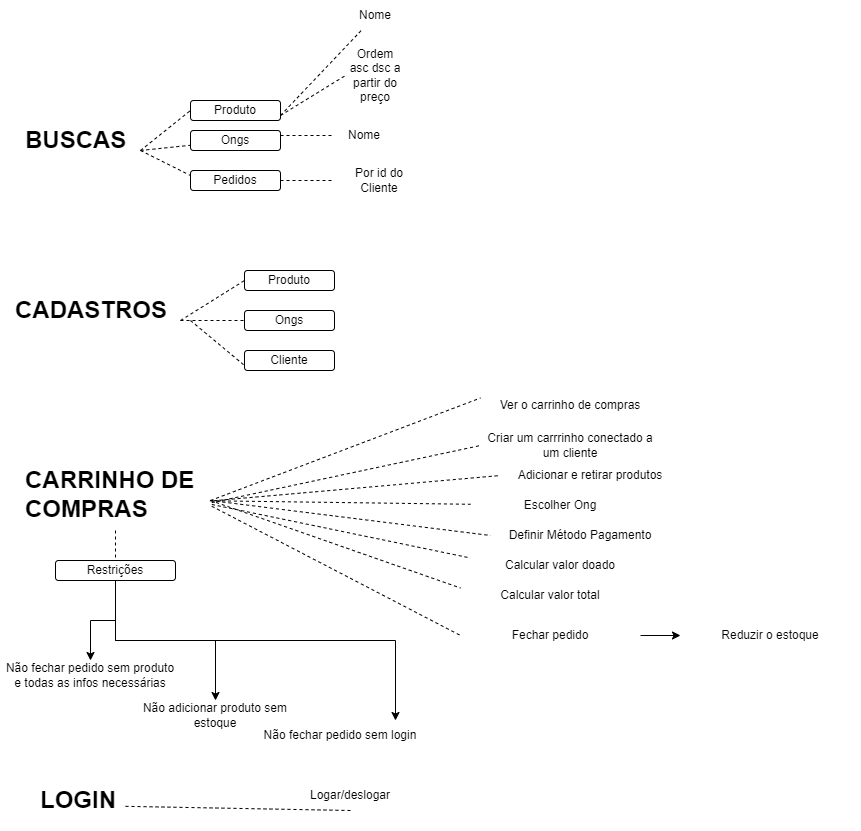

The diagram above was exported from draw.io. Its source (the exported page's mxGraphModel, read from the mxfile embedded in the PNG):
<mxGraphModel dx="2062" dy="1112" grid="1" gridSize="10" guides="1" tooltips="1" connect="1" arrows="1" fold="1" page="1" pageScale="1" pageWidth="827" pageHeight="1169" math="0" shadow="0">
  <root>
    <mxCell id="0" />
    <mxCell id="1" parent="0" />
    <mxCell id="3wyiMcRaTVE-KoGl0XlJ-1" value="&lt;h1&gt;BUSCAS&lt;/h1&gt;" style="text;html=1;strokeColor=none;fillColor=none;spacing=5;spacingTop=-20;whiteSpace=wrap;overflow=hidden;rounded=0;" parent="1" vertex="1">
      <mxGeometry x="40" y="140" width="120" height="40" as="geometry" />
    </mxCell>
    <mxCell id="3wyiMcRaTVE-KoGl0XlJ-2" value="Produto" style="rounded=1;whiteSpace=wrap;html=1;" parent="1" vertex="1">
      <mxGeometry x="210" y="120" width="90" height="20" as="geometry" />
    </mxCell>
    <mxCell id="3wyiMcRaTVE-KoGl0XlJ-5" value="Nome" style="text;html=1;strokeColor=none;fillColor=none;align=center;verticalAlign=middle;whiteSpace=wrap;rounded=0;" parent="1" vertex="1">
      <mxGeometry x="365" y="20" width="60" height="30" as="geometry" />
    </mxCell>
    <mxCell id="3wyiMcRaTVE-KoGl0XlJ-6" value="" style="endArrow=none;dashed=1;html=1;rounded=0;exitX=1;exitY=0.75;exitDx=0;exitDy=0;" parent="1" source="3wyiMcRaTVE-KoGl0XlJ-2" target="3wyiMcRaTVE-KoGl0XlJ-5" edge="1">
      <mxGeometry width="50" height="50" relative="1" as="geometry">
        <mxPoint x="290.0000000000002" y="105" as="sourcePoint" />
        <mxPoint x="330.0000000000002" y="65" as="targetPoint" />
      </mxGeometry>
    </mxCell>
    <mxCell id="3wyiMcRaTVE-KoGl0XlJ-8" value="Ordem asc dsc a partir do preço" style="text;html=1;strokeColor=none;fillColor=none;align=center;verticalAlign=middle;whiteSpace=wrap;rounded=0;" parent="1" vertex="1">
      <mxGeometry x="365" y="80" width="60" height="30" as="geometry" />
    </mxCell>
    <mxCell id="3wyiMcRaTVE-KoGl0XlJ-9" value="" style="endArrow=none;dashed=1;html=1;rounded=0;exitX=1;exitY=0.75;exitDx=0;exitDy=0;entryX=0;entryY=0.5;entryDx=0;entryDy=0;" parent="1" source="3wyiMcRaTVE-KoGl0XlJ-2" target="3wyiMcRaTVE-KoGl0XlJ-8" edge="1">
      <mxGeometry width="50" height="50" relative="1" as="geometry">
        <mxPoint x="290.0000000000002" y="105" as="sourcePoint" />
        <mxPoint x="320.0000000000002" y="90" as="targetPoint" />
      </mxGeometry>
    </mxCell>
    <mxCell id="3wyiMcRaTVE-KoGl0XlJ-10" value="Ongs" style="rounded=1;whiteSpace=wrap;html=1;" parent="1" vertex="1">
      <mxGeometry x="210" y="150" width="90" height="20" as="geometry" />
    </mxCell>
    <mxCell id="3wyiMcRaTVE-KoGl0XlJ-11" value="Nome" style="text;html=1;strokeColor=none;fillColor=none;align=center;verticalAlign=middle;whiteSpace=wrap;rounded=0;" parent="1" vertex="1">
      <mxGeometry x="354" y="140" width="60" height="30" as="geometry" />
    </mxCell>
    <mxCell id="3wyiMcRaTVE-KoGl0XlJ-12" value="" style="endArrow=none;dashed=1;html=1;rounded=0;exitX=1;exitY=0.25;exitDx=0;exitDy=0;entryX=0;entryY=0.5;entryDx=0;entryDy=0;" parent="1" source="3wyiMcRaTVE-KoGl0XlJ-10" target="3wyiMcRaTVE-KoGl0XlJ-11" edge="1">
      <mxGeometry width="50" height="50" relative="1" as="geometry">
        <mxPoint x="290.0000000000002" y="105" as="sourcePoint" />
        <mxPoint x="320.0000000000002" y="90" as="targetPoint" />
      </mxGeometry>
    </mxCell>
    <mxCell id="3wyiMcRaTVE-KoGl0XlJ-14" value="Pedidos" style="rounded=1;whiteSpace=wrap;html=1;" parent="1" vertex="1">
      <mxGeometry x="210" y="190" width="90" height="20" as="geometry" />
    </mxCell>
    <mxCell id="3wyiMcRaTVE-KoGl0XlJ-15" value="Por id do Cliente" style="text;html=1;strokeColor=none;fillColor=none;align=center;verticalAlign=middle;whiteSpace=wrap;rounded=0;" parent="1" vertex="1">
      <mxGeometry x="354" y="185" width="90" height="30" as="geometry" />
    </mxCell>
    <mxCell id="3wyiMcRaTVE-KoGl0XlJ-16" value="" style="endArrow=none;dashed=1;html=1;rounded=0;exitX=1;exitY=0.5;exitDx=0;exitDy=0;" parent="1" source="3wyiMcRaTVE-KoGl0XlJ-14" target="3wyiMcRaTVE-KoGl0XlJ-15" edge="1">
      <mxGeometry width="50" height="50" relative="1" as="geometry">
        <mxPoint x="290.0000000000002" y="165" as="sourcePoint" />
        <mxPoint x="364" y="155" as="targetPoint" />
      </mxGeometry>
    </mxCell>
    <mxCell id="3wyiMcRaTVE-KoGl0XlJ-18" value="&lt;h1&gt;CADASTROS&lt;/h1&gt;" style="text;html=1;strokeColor=none;fillColor=none;spacing=5;spacingTop=-20;whiteSpace=wrap;overflow=hidden;rounded=0;" parent="1" vertex="1">
      <mxGeometry x="30" y="310" width="170" height="40" as="geometry" />
    </mxCell>
    <mxCell id="3wyiMcRaTVE-KoGl0XlJ-19" value="Produto" style="rounded=1;whiteSpace=wrap;html=1;" parent="1" vertex="1">
      <mxGeometry x="264" y="290" width="90" height="20" as="geometry" />
    </mxCell>
    <mxCell id="3wyiMcRaTVE-KoGl0XlJ-20" value="Ongs" style="rounded=1;whiteSpace=wrap;html=1;" parent="1" vertex="1">
      <mxGeometry x="264" y="330" width="90" height="20" as="geometry" />
    </mxCell>
    <mxCell id="3wyiMcRaTVE-KoGl0XlJ-21" value="Cliente" style="rounded=1;whiteSpace=wrap;html=1;" parent="1" vertex="1">
      <mxGeometry x="264" y="370" width="90" height="20" as="geometry" />
    </mxCell>
    <mxCell id="3wyiMcRaTVE-KoGl0XlJ-22" value="" style="endArrow=none;dashed=1;html=1;rounded=0;exitX=1;exitY=0.75;exitDx=0;exitDy=0;entryX=0;entryY=0.5;entryDx=0;entryDy=0;" parent="1" source="3wyiMcRaTVE-KoGl0XlJ-18" target="3wyiMcRaTVE-KoGl0XlJ-19" edge="1">
      <mxGeometry width="50" height="50" relative="1" as="geometry">
        <mxPoint x="290.0000000000002" y="165" as="sourcePoint" />
        <mxPoint x="364" y="155" as="targetPoint" />
      </mxGeometry>
    </mxCell>
    <mxCell id="3wyiMcRaTVE-KoGl0XlJ-23" value="" style="endArrow=none;dashed=1;html=1;rounded=0;exitX=1;exitY=0.75;exitDx=0;exitDy=0;entryX=0;entryY=0.5;entryDx=0;entryDy=0;" parent="1" source="3wyiMcRaTVE-KoGl0XlJ-18" target="3wyiMcRaTVE-KoGl0XlJ-20" edge="1">
      <mxGeometry width="50" height="50" relative="1" as="geometry">
        <mxPoint x="220" y="350" as="sourcePoint" />
        <mxPoint x="274" y="310" as="targetPoint" />
      </mxGeometry>
    </mxCell>
    <mxCell id="3wyiMcRaTVE-KoGl0XlJ-25" value="" style="endArrow=none;dashed=1;html=1;rounded=0;entryX=0;entryY=0.75;entryDx=0;entryDy=0;" parent="1" target="3wyiMcRaTVE-KoGl0XlJ-21" edge="1">
      <mxGeometry width="50" height="50" relative="1" as="geometry">
        <mxPoint x="210" y="340" as="sourcePoint" />
        <mxPoint x="274" y="350" as="targetPoint" />
      </mxGeometry>
    </mxCell>
    <mxCell id="3wyiMcRaTVE-KoGl0XlJ-26" value="" style="endArrow=none;dashed=1;html=1;rounded=0;exitX=1;exitY=0.75;exitDx=0;exitDy=0;entryX=0;entryY=0.5;entryDx=0;entryDy=0;" parent="1" source="3wyiMcRaTVE-KoGl0XlJ-1" target="3wyiMcRaTVE-KoGl0XlJ-2" edge="1">
      <mxGeometry width="50" height="50" relative="1" as="geometry">
        <mxPoint x="290.0000000000002" y="105" as="sourcePoint" />
        <mxPoint x="371.71428571428555" y="50" as="targetPoint" />
      </mxGeometry>
    </mxCell>
    <mxCell id="3wyiMcRaTVE-KoGl0XlJ-27" value="" style="endArrow=none;dashed=1;html=1;rounded=0;" parent="1" target="3wyiMcRaTVE-KoGl0XlJ-10" edge="1">
      <mxGeometry width="50" height="50" relative="1" as="geometry">
        <mxPoint x="160" y="170" as="sourcePoint" />
        <mxPoint x="200" y="100" as="targetPoint" />
      </mxGeometry>
    </mxCell>
    <mxCell id="3wyiMcRaTVE-KoGl0XlJ-28" value="" style="endArrow=none;dashed=1;html=1;rounded=0;entryX=0;entryY=0.25;entryDx=0;entryDy=0;" parent="1" target="3wyiMcRaTVE-KoGl0XlJ-14" edge="1">
      <mxGeometry width="50" height="50" relative="1" as="geometry">
        <mxPoint x="160" y="170" as="sourcePoint" />
        <mxPoint x="200" y="176" as="targetPoint" />
      </mxGeometry>
    </mxCell>
    <mxCell id="3wyiMcRaTVE-KoGl0XlJ-29" value="&lt;h1&gt;CARRINHO DE COMPRAS&lt;/h1&gt;" style="text;html=1;strokeColor=none;fillColor=none;spacing=5;spacingTop=-20;whiteSpace=wrap;overflow=hidden;rounded=0;" parent="1" vertex="1">
      <mxGeometry x="40" y="480" width="190" height="70" as="geometry" />
    </mxCell>
    <mxCell id="3wyiMcRaTVE-KoGl0XlJ-30" value="Criar um carrrinho conectado a um cliente" style="text;html=1;strokeColor=none;fillColor=none;align=center;verticalAlign=middle;whiteSpace=wrap;rounded=0;" parent="1" vertex="1">
      <mxGeometry x="500" y="450" width="180" height="30" as="geometry" />
    </mxCell>
    <mxCell id="3wyiMcRaTVE-KoGl0XlJ-31" value="" style="endArrow=none;dashed=1;html=1;rounded=0;exitX=1.007;exitY=0.602;exitDx=0;exitDy=0;exitPerimeter=0;entryX=0;entryY=0.5;entryDx=0;entryDy=0;" parent="1" source="3wyiMcRaTVE-KoGl0XlJ-29" target="3wyiMcRaTVE-KoGl0XlJ-30" edge="1">
      <mxGeometry width="50" height="50" relative="1" as="geometry">
        <mxPoint x="310.0000000000002" y="145" as="sourcePoint" />
        <mxPoint x="390.7500000000002" y="60" as="targetPoint" />
      </mxGeometry>
    </mxCell>
    <mxCell id="3wyiMcRaTVE-KoGl0XlJ-32" value="Adicionar e retirar produtos" style="text;html=1;strokeColor=none;fillColor=none;align=center;verticalAlign=middle;whiteSpace=wrap;rounded=0;" parent="1" vertex="1">
      <mxGeometry x="520" y="480" width="180" height="30" as="geometry" />
    </mxCell>
    <mxCell id="3wyiMcRaTVE-KoGl0XlJ-33" value="" style="endArrow=none;dashed=1;html=1;rounded=0;exitX=1.017;exitY=0.575;exitDx=0;exitDy=0;exitPerimeter=0;entryX=0;entryY=0.5;entryDx=0;entryDy=0;" parent="1" source="3wyiMcRaTVE-KoGl0XlJ-29" target="3wyiMcRaTVE-KoGl0XlJ-32" edge="1">
      <mxGeometry width="50" height="50" relative="1" as="geometry">
        <mxPoint x="241.33000000000015" y="532.1400000000001" as="sourcePoint" />
        <mxPoint x="290.0000000000002" y="495" as="targetPoint" />
      </mxGeometry>
    </mxCell>
    <mxCell id="3wyiMcRaTVE-KoGl0XlJ-34" value="Escolher Ong" style="text;html=1;strokeColor=none;fillColor=none;align=center;verticalAlign=middle;whiteSpace=wrap;rounded=0;" parent="1" vertex="1">
      <mxGeometry x="490" y="510" width="180" height="30" as="geometry" />
    </mxCell>
    <mxCell id="3wyiMcRaTVE-KoGl0XlJ-36" value="Definir Método Pagamento" style="text;html=1;strokeColor=none;fillColor=none;align=center;verticalAlign=middle;whiteSpace=wrap;rounded=0;" parent="1" vertex="1">
      <mxGeometry x="510" y="540" width="180" height="30" as="geometry" />
    </mxCell>
    <mxCell id="3wyiMcRaTVE-KoGl0XlJ-37" value="" style="endArrow=none;dashed=1;html=1;rounded=0;exitX=0.997;exitY=0.575;exitDx=0;exitDy=0;exitPerimeter=0;" parent="1" source="3wyiMcRaTVE-KoGl0XlJ-29" target="3wyiMcRaTVE-KoGl0XlJ-34" edge="1">
      <mxGeometry width="50" height="50" relative="1" as="geometry">
        <mxPoint x="240" y="529.97" as="sourcePoint" />
        <mxPoint x="300.0000000000002" y="557.5" as="targetPoint" />
      </mxGeometry>
    </mxCell>
    <mxCell id="3wyiMcRaTVE-KoGl0XlJ-38" value="" style="endArrow=none;dashed=1;html=1;rounded=0;entryX=0;entryY=0.5;entryDx=0;entryDy=0;" parent="1" target="3wyiMcRaTVE-KoGl0XlJ-36" edge="1">
      <mxGeometry width="50" height="50" relative="1" as="geometry">
        <mxPoint x="230" y="520" as="sourcePoint" />
        <mxPoint x="315.0000000000002" y="570" as="targetPoint" />
      </mxGeometry>
    </mxCell>
    <mxCell id="3wyiMcRaTVE-KoGl0XlJ-39" value="Calcular valor doado" style="text;html=1;strokeColor=none;fillColor=none;align=center;verticalAlign=middle;whiteSpace=wrap;rounded=0;" parent="1" vertex="1">
      <mxGeometry x="490" y="570" width="180" height="30" as="geometry" />
    </mxCell>
    <mxCell id="3wyiMcRaTVE-KoGl0XlJ-40" value="" style="endArrow=none;dashed=1;html=1;rounded=0;entryX=0;entryY=0.25;entryDx=0;entryDy=0;exitX=1.007;exitY=0.628;exitDx=0;exitDy=0;exitPerimeter=0;" parent="1" source="3wyiMcRaTVE-KoGl0XlJ-29" target="3wyiMcRaTVE-KoGl0XlJ-39" edge="1">
      <mxGeometry width="50" height="50" relative="1" as="geometry">
        <mxPoint x="240" y="530" as="sourcePoint" />
        <mxPoint x="340.0000000000002" y="585" as="targetPoint" />
      </mxGeometry>
    </mxCell>
    <mxCell id="3wyiMcRaTVE-KoGl0XlJ-41" value="Calcular valor total" style="text;html=1;strokeColor=none;fillColor=none;align=center;verticalAlign=middle;whiteSpace=wrap;rounded=0;" parent="1" vertex="1">
      <mxGeometry x="480" y="600" width="180" height="30" as="geometry" />
    </mxCell>
    <mxCell id="3wyiMcRaTVE-KoGl0XlJ-42" value="" style="endArrow=none;dashed=1;html=1;rounded=0;entryX=0;entryY=0.25;entryDx=0;entryDy=0;" parent="1" target="3wyiMcRaTVE-KoGl0XlJ-41" edge="1">
      <mxGeometry width="50" height="50" relative="1" as="geometry">
        <mxPoint x="230" y="520" as="sourcePoint" />
        <mxPoint x="350" y="640" as="targetPoint" />
      </mxGeometry>
    </mxCell>
    <mxCell id="3wyiMcRaTVE-KoGl0XlJ-49" value="" style="edgeStyle=orthogonalEdgeStyle;rounded=0;orthogonalLoop=1;jettySize=auto;html=1;" parent="1" source="3wyiMcRaTVE-KoGl0XlJ-43" target="3wyiMcRaTVE-KoGl0XlJ-48" edge="1">
      <mxGeometry relative="1" as="geometry" />
    </mxCell>
    <mxCell id="3wyiMcRaTVE-KoGl0XlJ-43" value="Fechar pedido" style="text;html=1;strokeColor=none;fillColor=none;align=center;verticalAlign=middle;whiteSpace=wrap;rounded=0;" parent="1" vertex="1">
      <mxGeometry x="480" y="640" width="180" height="30" as="geometry" />
    </mxCell>
    <mxCell id="3wyiMcRaTVE-KoGl0XlJ-44" value="" style="endArrow=none;dashed=1;html=1;rounded=0;entryX=0;entryY=0.5;entryDx=0;entryDy=0;exitX=1.007;exitY=0.654;exitDx=0;exitDy=0;exitPerimeter=0;" parent="1" source="3wyiMcRaTVE-KoGl0XlJ-29" target="3wyiMcRaTVE-KoGl0XlJ-43" edge="1">
      <mxGeometry width="50" height="50" relative="1" as="geometry">
        <mxPoint x="240" y="530" as="sourcePoint" />
        <mxPoint x="390.0000000000002" y="627.5" as="targetPoint" />
      </mxGeometry>
    </mxCell>
    <mxCell id="3wyiMcRaTVE-KoGl0XlJ-50" value="" style="edgeStyle=orthogonalEdgeStyle;rounded=0;orthogonalLoop=1;jettySize=auto;html=1;entryX=0.5;entryY=0;entryDx=0;entryDy=0;" parent="1" source="3wyiMcRaTVE-KoGl0XlJ-45" target="3wyiMcRaTVE-KoGl0XlJ-57" edge="1">
      <mxGeometry relative="1" as="geometry" />
    </mxCell>
    <mxCell id="3wyiMcRaTVE-KoGl0XlJ-58" style="edgeStyle=orthogonalEdgeStyle;rounded=0;orthogonalLoop=1;jettySize=auto;html=1;entryX=0.5;entryY=0;entryDx=0;entryDy=0;" parent="1" source="3wyiMcRaTVE-KoGl0XlJ-45" target="3wyiMcRaTVE-KoGl0XlJ-47" edge="1">
      <mxGeometry relative="1" as="geometry" />
    </mxCell>
    <mxCell id="3wyiMcRaTVE-KoGl0XlJ-60" style="edgeStyle=orthogonalEdgeStyle;rounded=0;orthogonalLoop=1;jettySize=auto;html=1;" parent="1" source="3wyiMcRaTVE-KoGl0XlJ-45" target="3wyiMcRaTVE-KoGl0XlJ-59" edge="1">
      <mxGeometry relative="1" as="geometry">
        <Array as="points">
          <mxPoint x="135" y="660" />
          <mxPoint x="415" y="660" />
        </Array>
      </mxGeometry>
    </mxCell>
    <mxCell id="3wyiMcRaTVE-KoGl0XlJ-45" value="Restrições" style="rounded=1;whiteSpace=wrap;html=1;" parent="1" vertex="1">
      <mxGeometry x="75" y="580" width="120" height="20" as="geometry" />
    </mxCell>
    <mxCell id="3wyiMcRaTVE-KoGl0XlJ-46" value="" style="endArrow=none;dashed=1;html=1;rounded=0;exitX=0.5;exitY=1;exitDx=0;exitDy=0;entryX=0.5;entryY=0;entryDx=0;entryDy=0;" parent="1" source="3wyiMcRaTVE-KoGl0XlJ-29" target="3wyiMcRaTVE-KoGl0XlJ-45" edge="1">
      <mxGeometry width="50" height="50" relative="1" as="geometry">
        <mxPoint x="241.33000000000015" y="532.1400000000001" as="sourcePoint" />
        <mxPoint x="110" y="570" as="targetPoint" />
      </mxGeometry>
    </mxCell>
    <mxCell id="3wyiMcRaTVE-KoGl0XlJ-47" value="Não adicionar produto sem estoque" style="text;html=1;strokeColor=none;fillColor=none;align=center;verticalAlign=middle;whiteSpace=wrap;rounded=0;" parent="1" vertex="1">
      <mxGeometry x="145" y="720" width="180" height="30" as="geometry" />
    </mxCell>
    <mxCell id="3wyiMcRaTVE-KoGl0XlJ-48" value="Reduzir o estoque" style="text;html=1;strokeColor=none;fillColor=none;align=center;verticalAlign=middle;whiteSpace=wrap;rounded=0;" parent="1" vertex="1">
      <mxGeometry x="700" y="640" width="180" height="30" as="geometry" />
    </mxCell>
    <mxCell id="3wyiMcRaTVE-KoGl0XlJ-52" value="&lt;h1&gt;LOGIN&lt;/h1&gt;" style="text;html=1;strokeColor=none;fillColor=none;spacing=5;spacingTop=-20;whiteSpace=wrap;overflow=hidden;rounded=0;" parent="1" vertex="1">
      <mxGeometry x="55" y="800" width="90" height="50" as="geometry" />
    </mxCell>
    <mxCell id="3wyiMcRaTVE-KoGl0XlJ-53" value="Logar/deslogar" style="text;html=1;strokeColor=none;fillColor=none;align=center;verticalAlign=middle;whiteSpace=wrap;rounded=0;" parent="1" vertex="1">
      <mxGeometry x="280" y="800" width="180" height="30" as="geometry" />
    </mxCell>
    <mxCell id="3wyiMcRaTVE-KoGl0XlJ-54" value="" style="endArrow=none;dashed=1;html=1;rounded=0;entryX=0.5;entryY=1;entryDx=0;entryDy=0;" parent="1" source="3wyiMcRaTVE-KoGl0XlJ-52" target="3wyiMcRaTVE-KoGl0XlJ-53" edge="1">
      <mxGeometry width="50" height="50" relative="1" as="geometry">
        <mxPoint x="210.00000000000017" y="830" as="sourcePoint" />
        <mxPoint x="368.67000000000024" y="959.22" as="targetPoint" />
      </mxGeometry>
    </mxCell>
    <mxCell id="3wyiMcRaTVE-KoGl0XlJ-55" value="Ver o carrinho de compras" style="text;html=1;strokeColor=none;fillColor=none;align=center;verticalAlign=middle;whiteSpace=wrap;rounded=0;" parent="1" vertex="1">
      <mxGeometry x="500" y="410" width="180" height="30" as="geometry" />
    </mxCell>
    <mxCell id="3wyiMcRaTVE-KoGl0XlJ-56" value="" style="endArrow=none;dashed=1;html=1;rounded=0;entryX=0;entryY=0.25;entryDx=0;entryDy=0;" parent="1" target="3wyiMcRaTVE-KoGl0XlJ-55" edge="1">
      <mxGeometry width="50" height="50" relative="1" as="geometry">
        <mxPoint x="230" y="520" as="sourcePoint" />
        <mxPoint x="360" y="410" as="targetPoint" />
      </mxGeometry>
    </mxCell>
    <mxCell id="3wyiMcRaTVE-KoGl0XlJ-57" value="Não fechar pedido sem produto e todas as infos necessárias" style="text;html=1;strokeColor=none;fillColor=none;align=center;verticalAlign=middle;whiteSpace=wrap;rounded=0;" parent="1" vertex="1">
      <mxGeometry x="20" y="680" width="180" height="30" as="geometry" />
    </mxCell>
    <mxCell id="3wyiMcRaTVE-KoGl0XlJ-59" value="Não fechar pedido sem login" style="text;html=1;strokeColor=none;fillColor=none;align=center;verticalAlign=middle;whiteSpace=wrap;rounded=0;" parent="1" vertex="1">
      <mxGeometry x="270" y="740" width="180" height="30" as="geometry" />
    </mxCell>
  </root>
</mxGraphModel>